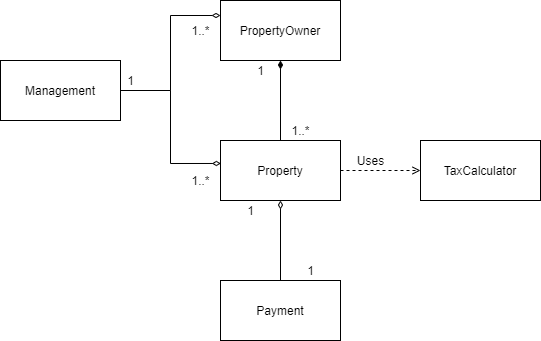

The diagram above was exported from draw.io. Its source (the exported page's mxGraphModel, read from the mxfile embedded in the PNG):
<mxGraphModel dx="1695" dy="437" grid="1" gridSize="10" guides="1" tooltips="1" connect="1" arrows="1" fold="1" page="1" pageScale="1" pageWidth="827" pageHeight="1169" math="0" shadow="0">
  <root>
    <mxCell id="WIyWlLk6GJQsqaUBKTNV-0" />
    <mxCell id="WIyWlLk6GJQsqaUBKTNV-1" parent="WIyWlLk6GJQsqaUBKTNV-0" />
    <mxCell id="op3ORShKvYrNua4iP1p8-14" style="edgeStyle=orthogonalEdgeStyle;rounded=0;orthogonalLoop=1;jettySize=auto;html=1;entryX=0;entryY=0.5;entryDx=0;entryDy=0;endArrow=open;endFill=0;dashed=1;" edge="1" parent="WIyWlLk6GJQsqaUBKTNV-1" source="op3ORShKvYrNua4iP1p8-0" target="op3ORShKvYrNua4iP1p8-2">
      <mxGeometry relative="1" as="geometry" />
    </mxCell>
    <mxCell id="op3ORShKvYrNua4iP1p8-25" style="edgeStyle=orthogonalEdgeStyle;rounded=0;orthogonalLoop=1;jettySize=auto;html=1;endArrow=diamondThin;endFill=1;" edge="1" parent="WIyWlLk6GJQsqaUBKTNV-1" source="op3ORShKvYrNua4iP1p8-0" target="op3ORShKvYrNua4iP1p8-1">
      <mxGeometry relative="1" as="geometry" />
    </mxCell>
    <mxCell id="op3ORShKvYrNua4iP1p8-0" value="Property" style="rounded=0;whiteSpace=wrap;html=1;" vertex="1" parent="WIyWlLk6GJQsqaUBKTNV-1">
      <mxGeometry x="130" y="170" width="120" height="60" as="geometry" />
    </mxCell>
    <mxCell id="op3ORShKvYrNua4iP1p8-1" value="PropertyOwner" style="rounded=0;whiteSpace=wrap;html=1;" vertex="1" parent="WIyWlLk6GJQsqaUBKTNV-1">
      <mxGeometry x="130" y="30" width="120" height="60" as="geometry" />
    </mxCell>
    <mxCell id="op3ORShKvYrNua4iP1p8-2" value="TaxCalculator" style="rounded=0;whiteSpace=wrap;html=1;" vertex="1" parent="WIyWlLk6GJQsqaUBKTNV-1">
      <mxGeometry x="330" y="170" width="120" height="60" as="geometry" />
    </mxCell>
    <mxCell id="op3ORShKvYrNua4iP1p8-10" style="edgeStyle=orthogonalEdgeStyle;rounded=0;orthogonalLoop=1;jettySize=auto;html=1;entryX=0.003;entryY=0.383;entryDx=0;entryDy=0;entryPerimeter=0;endArrow=diamondThin;endFill=0;" edge="1" parent="WIyWlLk6GJQsqaUBKTNV-1" source="op3ORShKvYrNua4iP1p8-8" target="op3ORShKvYrNua4iP1p8-0">
      <mxGeometry relative="1" as="geometry" />
    </mxCell>
    <mxCell id="op3ORShKvYrNua4iP1p8-11" style="edgeStyle=orthogonalEdgeStyle;rounded=0;orthogonalLoop=1;jettySize=auto;html=1;entryX=0;entryY=0.25;entryDx=0;entryDy=0;endArrow=diamondThin;endFill=0;" edge="1" parent="WIyWlLk6GJQsqaUBKTNV-1" source="op3ORShKvYrNua4iP1p8-8" target="op3ORShKvYrNua4iP1p8-1">
      <mxGeometry relative="1" as="geometry" />
    </mxCell>
    <mxCell id="op3ORShKvYrNua4iP1p8-8" value="Management" style="rounded=0;whiteSpace=wrap;html=1;" vertex="1" parent="WIyWlLk6GJQsqaUBKTNV-1">
      <mxGeometry x="-90" y="90" width="120" height="60" as="geometry" />
    </mxCell>
    <mxCell id="op3ORShKvYrNua4iP1p8-23" style="edgeStyle=orthogonalEdgeStyle;rounded=0;orthogonalLoop=1;jettySize=auto;html=1;entryX=0.5;entryY=1;entryDx=0;entryDy=0;endArrow=diamondThin;endFill=0;" edge="1" parent="WIyWlLk6GJQsqaUBKTNV-1" source="op3ORShKvYrNua4iP1p8-12" target="op3ORShKvYrNua4iP1p8-0">
      <mxGeometry relative="1" as="geometry" />
    </mxCell>
    <mxCell id="op3ORShKvYrNua4iP1p8-12" value="Payment" style="whiteSpace=wrap;html=1;" vertex="1" parent="WIyWlLk6GJQsqaUBKTNV-1">
      <mxGeometry x="130" y="310" width="120" height="60" as="geometry" />
    </mxCell>
    <mxCell id="op3ORShKvYrNua4iP1p8-15" value="1" style="text;html=1;align=center;verticalAlign=middle;resizable=0;points=[];autosize=1;" vertex="1" parent="WIyWlLk6GJQsqaUBKTNV-1">
      <mxGeometry x="160" y="90" width="20" height="20" as="geometry" />
    </mxCell>
    <mxCell id="op3ORShKvYrNua4iP1p8-16" value="1..*" style="text;html=1;align=center;verticalAlign=middle;resizable=0;points=[];autosize=1;" vertex="1" parent="WIyWlLk6GJQsqaUBKTNV-1">
      <mxGeometry x="195" y="150" width="30" height="20" as="geometry" />
    </mxCell>
    <mxCell id="op3ORShKvYrNua4iP1p8-17" value="1" style="text;html=1;align=center;verticalAlign=middle;resizable=0;points=[];autosize=1;" vertex="1" parent="WIyWlLk6GJQsqaUBKTNV-1">
      <mxGeometry x="210" y="290" width="20" height="20" as="geometry" />
    </mxCell>
    <mxCell id="op3ORShKvYrNua4iP1p8-18" value="1" style="text;html=1;align=center;verticalAlign=middle;resizable=0;points=[];autosize=1;" vertex="1" parent="WIyWlLk6GJQsqaUBKTNV-1">
      <mxGeometry x="150" y="230" width="20" height="20" as="geometry" />
    </mxCell>
    <mxCell id="op3ORShKvYrNua4iP1p8-19" value="1" style="text;html=1;align=center;verticalAlign=middle;resizable=0;points=[];autosize=1;" vertex="1" parent="WIyWlLk6GJQsqaUBKTNV-1">
      <mxGeometry x="30" y="100" width="20" height="20" as="geometry" />
    </mxCell>
    <mxCell id="op3ORShKvYrNua4iP1p8-20" value="1..*" style="text;html=1;align=center;verticalAlign=middle;resizable=0;points=[];autosize=1;" vertex="1" parent="WIyWlLk6GJQsqaUBKTNV-1">
      <mxGeometry x="95" y="50" width="30" height="20" as="geometry" />
    </mxCell>
    <mxCell id="op3ORShKvYrNua4iP1p8-21" value="1..*" style="text;html=1;align=center;verticalAlign=middle;resizable=0;points=[];autosize=1;" vertex="1" parent="WIyWlLk6GJQsqaUBKTNV-1">
      <mxGeometry x="95" y="200" width="30" height="20" as="geometry" />
    </mxCell>
    <mxCell id="op3ORShKvYrNua4iP1p8-22" value="Uses" style="text;html=1;align=center;verticalAlign=middle;resizable=0;points=[];autosize=1;" vertex="1" parent="WIyWlLk6GJQsqaUBKTNV-1">
      <mxGeometry x="260" y="180" width="40" height="20" as="geometry" />
    </mxCell>
  </root>
</mxGraphModel>